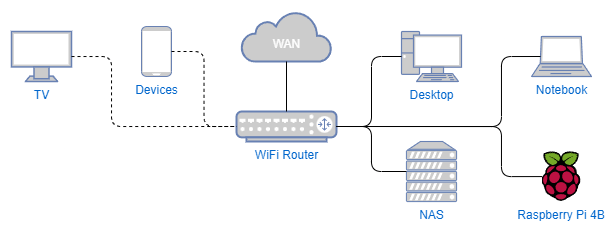

The diagram above was exported from draw.io. Its source (the exported page's mxGraphModel, read from the mxfile embedded in the PNG):
<mxGraphModel dx="989" dy="530" grid="1" gridSize="10" guides="1" tooltips="1" connect="1" arrows="1" fold="1" page="1" pageScale="1" pageWidth="850" pageHeight="1100" math="0" shadow="0">
  <root>
    <mxCell id="0" />
    <mxCell id="1" parent="0" />
    <mxCell id="esFsI_0zDFhfZmawun4E-1" value="&lt;font color=&quot;#ffffff&quot;&gt;&lt;br&gt;WAN&lt;/font&gt;" style="html=1;outlineConnect=0;fillColor=#CCCCCC;strokeColor=#6881B3;gradientColor=none;gradientDirection=north;strokeWidth=2;shape=mxgraph.networks.cloud;fontColor=#000000;" vertex="1" parent="1">
      <mxGeometry x="380" y="30" width="90" height="50" as="geometry" />
    </mxCell>
    <mxCell id="esFsI_0zDFhfZmawun4E-2" value="WiFi Router" style="fontColor=#0066CC;verticalAlign=top;verticalLabelPosition=bottom;labelPosition=center;align=center;html=1;outlineConnect=0;fillColor=#CCCCCC;strokeColor=#6881B3;gradientColor=none;gradientDirection=north;strokeWidth=2;shape=mxgraph.networks.router;" vertex="1" parent="1">
      <mxGeometry x="375" y="130" width="100" height="30" as="geometry" />
    </mxCell>
    <mxCell id="esFsI_0zDFhfZmawun4E-5" value="" style="endArrow=none;html=1;rounded=0;entryX=0.5;entryY=1;entryDx=0;entryDy=0;entryPerimeter=0;exitX=0.5;exitY=0;exitDx=0;exitDy=0;exitPerimeter=0;" edge="1" parent="1" source="esFsI_0zDFhfZmawun4E-2" target="esFsI_0zDFhfZmawun4E-1">
      <mxGeometry width="50" height="50" relative="1" as="geometry">
        <mxPoint x="240" y="140" as="sourcePoint" />
        <mxPoint x="290" y="90" as="targetPoint" />
      </mxGeometry>
    </mxCell>
    <mxCell id="esFsI_0zDFhfZmawun4E-6" value="Notebook" style="fontColor=#0066CC;verticalAlign=top;verticalLabelPosition=bottom;labelPosition=center;align=center;html=1;outlineConnect=0;fillColor=#CCCCCC;strokeColor=#6881B3;gradientColor=none;gradientDirection=north;strokeWidth=2;shape=mxgraph.networks.laptop;" vertex="1" parent="1">
      <mxGeometry x="670" y="55" width="60" height="40" as="geometry" />
    </mxCell>
    <mxCell id="esFsI_0zDFhfZmawun4E-7" value="TV" style="fontColor=#0066CC;verticalAlign=top;verticalLabelPosition=bottom;labelPosition=center;align=center;html=1;outlineConnect=0;fillColor=#CCCCCC;strokeColor=#6881B3;gradientColor=none;gradientDirection=north;strokeWidth=2;shape=mxgraph.networks.monitor;" vertex="1" parent="1">
      <mxGeometry x="150" y="50" width="60" height="50" as="geometry" />
    </mxCell>
    <mxCell id="esFsI_0zDFhfZmawun4E-8" value="Devices" style="fontColor=#0066CC;verticalAlign=top;verticalLabelPosition=bottom;labelPosition=center;align=center;html=1;outlineConnect=0;fillColor=#CCCCCC;strokeColor=#6881B3;gradientColor=none;gradientDirection=north;strokeWidth=2;shape=mxgraph.networks.mobile;" vertex="1" parent="1">
      <mxGeometry x="280" y="45" width="30" height="50" as="geometry" />
    </mxCell>
    <mxCell id="esFsI_0zDFhfZmawun4E-16" value="NAS" style="fontColor=#0066CC;verticalAlign=top;verticalLabelPosition=bottom;labelPosition=center;align=center;html=1;outlineConnect=0;fillColor=#CCCCCC;strokeColor=#6881B3;gradientColor=none;gradientDirection=north;strokeWidth=2;shape=mxgraph.networks.server;" vertex="1" parent="1">
      <mxGeometry x="545" y="160" width="50" height="60" as="geometry" />
    </mxCell>
    <mxCell id="esFsI_0zDFhfZmawun4E-17" value="Raspberry Pi 4B" style="shape=image;verticalLabelPosition=bottom;labelBackgroundColor=default;verticalAlign=top;aspect=fixed;imageAspect=0;image=https://cdn.worldvectorlogo.com/logos/raspberry-pi.svg;fontColor=#0066CC;" vertex="1" parent="1">
      <mxGeometry x="680.5" y="170.15999999999997" width="39" height="49.84" as="geometry" />
    </mxCell>
    <mxCell id="esFsI_0zDFhfZmawun4E-18" value="Desktop" style="fontColor=#0066CC;verticalAlign=top;verticalLabelPosition=bottom;labelPosition=center;align=center;html=1;outlineConnect=0;fillColor=#CCCCCC;strokeColor=#6881B3;gradientColor=none;gradientDirection=north;strokeWidth=2;shape=mxgraph.networks.pc;" vertex="1" parent="1">
      <mxGeometry x="540" y="50" width="60" height="50" as="geometry" />
    </mxCell>
    <mxCell id="esFsI_0zDFhfZmawun4E-35" value="" style="endArrow=none;dashed=1;html=1;rounded=1;edgeStyle=orthogonalEdgeStyle;curved=0;entryX=0;entryY=0.5;entryDx=0;entryDy=0;entryPerimeter=0;" edge="1" parent="1" source="esFsI_0zDFhfZmawun4E-8" target="esFsI_0zDFhfZmawun4E-2">
      <mxGeometry width="50" height="50" relative="1" as="geometry">
        <mxPoint x="210" y="210" as="sourcePoint" />
        <mxPoint x="260" y="160" as="targetPoint" />
      </mxGeometry>
    </mxCell>
    <mxCell id="esFsI_0zDFhfZmawun4E-36" value="" style="endArrow=none;dashed=1;html=1;rounded=1;edgeStyle=orthogonalEdgeStyle;entryX=0;entryY=0.5;entryDx=0;entryDy=0;entryPerimeter=0;" edge="1" parent="1" source="esFsI_0zDFhfZmawun4E-7" target="esFsI_0zDFhfZmawun4E-2">
      <mxGeometry width="50" height="50" relative="1" as="geometry">
        <mxPoint x="260" y="220" as="sourcePoint" />
        <mxPoint x="310" y="170" as="targetPoint" />
        <Array as="points">
          <mxPoint x="250" y="75" />
          <mxPoint x="250" y="145" />
        </Array>
      </mxGeometry>
    </mxCell>
    <mxCell id="esFsI_0zDFhfZmawun4E-37" value="" style="endArrow=none;html=1;rounded=1;curved=0;entryX=0;entryY=0.5;entryDx=0;entryDy=0;entryPerimeter=0;exitX=1;exitY=0.5;exitDx=0;exitDy=0;exitPerimeter=0;" edge="1" parent="1" source="esFsI_0zDFhfZmawun4E-2" target="esFsI_0zDFhfZmawun4E-18">
      <mxGeometry width="50" height="50" relative="1" as="geometry">
        <mxPoint x="430" y="260" as="sourcePoint" />
        <mxPoint x="510" y="110" as="targetPoint" />
        <Array as="points">
          <mxPoint x="510" y="145" />
          <mxPoint x="510" y="75" />
        </Array>
      </mxGeometry>
    </mxCell>
    <mxCell id="esFsI_0zDFhfZmawun4E-39" value="" style="endArrow=none;html=1;rounded=1;entryX=0.15;entryY=0.5;entryDx=0;entryDy=0;entryPerimeter=0;exitX=1;exitY=0.5;exitDx=0;exitDy=0;exitPerimeter=0;edgeStyle=orthogonalEdgeStyle;curved=0;" edge="1" parent="1" source="esFsI_0zDFhfZmawun4E-2" target="esFsI_0zDFhfZmawun4E-6">
      <mxGeometry width="50" height="50" relative="1" as="geometry">
        <mxPoint x="430" y="260" as="sourcePoint" />
        <mxPoint x="630" y="110" as="targetPoint" />
        <Array as="points">
          <mxPoint x="640" y="145" />
          <mxPoint x="640" y="75" />
        </Array>
      </mxGeometry>
    </mxCell>
    <mxCell id="esFsI_0zDFhfZmawun4E-41" value="" style="endArrow=none;html=1;rounded=1;entryX=0;entryY=0.5;entryDx=0;entryDy=0;entryPerimeter=0;exitX=1;exitY=0.5;exitDx=0;exitDy=0;exitPerimeter=0;edgeStyle=orthogonalEdgeStyle;" edge="1" parent="1" source="esFsI_0zDFhfZmawun4E-2" target="esFsI_0zDFhfZmawun4E-16">
      <mxGeometry width="50" height="50" relative="1" as="geometry">
        <mxPoint x="420" y="270" as="sourcePoint" />
        <mxPoint x="500" y="220" as="targetPoint" />
      </mxGeometry>
    </mxCell>
    <mxCell id="esFsI_0zDFhfZmawun4E-43" value="" style="endArrow=none;html=1;rounded=1;entryX=0;entryY=0.5;entryDx=0;entryDy=0;exitX=1;exitY=0.5;exitDx=0;exitDy=0;exitPerimeter=0;edgeStyle=orthogonalEdgeStyle;" edge="1" parent="1" source="esFsI_0zDFhfZmawun4E-2" target="esFsI_0zDFhfZmawun4E-17">
      <mxGeometry width="50" height="50" relative="1" as="geometry">
        <mxPoint x="430" y="260" as="sourcePoint" />
        <mxPoint x="480" y="210" as="targetPoint" />
        <Array as="points">
          <mxPoint x="640" y="145" />
          <mxPoint x="640" y="195" />
        </Array>
      </mxGeometry>
    </mxCell>
  </root>
</mxGraphModel>